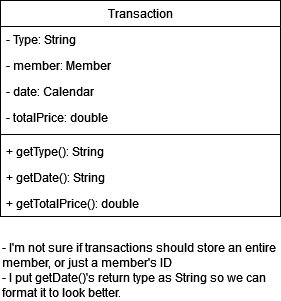

The diagram above was exported from draw.io. Its source (the exported page's mxGraphModel, read from the mxfile embedded in the PNG):
<mxGraphModel dx="515" dy="729" grid="1" gridSize="10" guides="1" tooltips="1" connect="1" arrows="1" fold="1" page="1" pageScale="1" pageWidth="827" pageHeight="1169" math="0" shadow="0">
  <root>
    <mxCell id="WIyWlLk6GJQsqaUBKTNV-0" />
    <mxCell id="WIyWlLk6GJQsqaUBKTNV-1" parent="WIyWlLk6GJQsqaUBKTNV-0" />
    <mxCell id="zkfFHV4jXpPFQw0GAbJ--0" value="Transaction" style="swimlane;fontStyle=0;align=center;verticalAlign=top;childLayout=stackLayout;horizontal=1;startSize=26;horizontalStack=0;resizeParent=1;resizeLast=0;collapsible=1;marginBottom=0;rounded=0;shadow=0;strokeWidth=1;" parent="WIyWlLk6GJQsqaUBKTNV-1" vertex="1">
      <mxGeometry x="200" y="80" width="280" height="216" as="geometry">
        <mxRectangle x="230" y="140" width="160" height="26" as="alternateBounds" />
      </mxGeometry>
    </mxCell>
    <mxCell id="tD9W3GbSMqQ5kYib6k3D-23" value="- Type: String" style="text;align=left;verticalAlign=top;spacingLeft=4;spacingRight=4;overflow=hidden;rotatable=0;points=[[0,0.5],[1,0.5]];portConstraint=eastwest;" parent="zkfFHV4jXpPFQw0GAbJ--0" vertex="1">
      <mxGeometry y="26" width="280" height="26" as="geometry" />
    </mxCell>
    <mxCell id="tD9W3GbSMqQ5kYib6k3D-24" value="- member: Member" style="text;align=left;verticalAlign=top;spacingLeft=4;spacingRight=4;overflow=hidden;rotatable=0;points=[[0,0.5],[1,0.5]];portConstraint=eastwest;" parent="zkfFHV4jXpPFQw0GAbJ--0" vertex="1">
      <mxGeometry y="52" width="280" height="26" as="geometry" />
    </mxCell>
    <mxCell id="zkfFHV4jXpPFQw0GAbJ--1" value="- date: Calendar" style="text;align=left;verticalAlign=top;spacingLeft=4;spacingRight=4;overflow=hidden;rotatable=0;points=[[0,0.5],[1,0.5]];portConstraint=eastwest;" parent="zkfFHV4jXpPFQw0GAbJ--0" vertex="1">
      <mxGeometry y="78" width="280" height="26" as="geometry" />
    </mxCell>
    <mxCell id="tD9W3GbSMqQ5kYib6k3D-25" value="- totalPrice: double" style="text;align=left;verticalAlign=top;spacingLeft=4;spacingRight=4;overflow=hidden;rotatable=0;points=[[0,0.5],[1,0.5]];portConstraint=eastwest;" parent="zkfFHV4jXpPFQw0GAbJ--0" vertex="1">
      <mxGeometry y="104" width="280" height="26" as="geometry" />
    </mxCell>
    <mxCell id="zkfFHV4jXpPFQw0GAbJ--4" value="" style="line;html=1;strokeWidth=1;align=left;verticalAlign=middle;spacingTop=-1;spacingLeft=3;spacingRight=3;rotatable=0;labelPosition=right;points=[];portConstraint=eastwest;" parent="zkfFHV4jXpPFQw0GAbJ--0" vertex="1">
      <mxGeometry y="130" width="280" height="8" as="geometry" />
    </mxCell>
    <mxCell id="zkfFHV4jXpPFQw0GAbJ--5" value="+ getType(): String" style="text;align=left;verticalAlign=top;spacingLeft=4;spacingRight=4;overflow=hidden;rotatable=0;points=[[0,0.5],[1,0.5]];portConstraint=eastwest;" parent="zkfFHV4jXpPFQw0GAbJ--0" vertex="1">
      <mxGeometry y="138" width="280" height="26" as="geometry" />
    </mxCell>
    <mxCell id="tD9W3GbSMqQ5kYib6k3D-13" value="+ getDate(): String" style="text;align=left;verticalAlign=top;spacingLeft=4;spacingRight=4;overflow=hidden;rotatable=0;points=[[0,0.5],[1,0.5]];portConstraint=eastwest;" parent="zkfFHV4jXpPFQw0GAbJ--0" vertex="1">
      <mxGeometry y="164" width="280" height="26" as="geometry" />
    </mxCell>
    <mxCell id="tD9W3GbSMqQ5kYib6k3D-21" value="+ getTotalPrice(): double" style="text;align=left;verticalAlign=top;spacingLeft=4;spacingRight=4;overflow=hidden;rotatable=0;points=[[0,0.5],[1,0.5]];portConstraint=eastwest;" parent="zkfFHV4jXpPFQw0GAbJ--0" vertex="1">
      <mxGeometry y="190" width="280" height="26" as="geometry" />
    </mxCell>
    <mxCell id="tD9W3GbSMqQ5kYib6k3D-26" value="&lt;div align=&quot;left&quot;&gt;- I'm not sure if transactions should store an entire member, or just a member's ID&lt;/div&gt;" style="text;html=1;strokeColor=none;fillColor=none;align=left;verticalAlign=middle;whiteSpace=wrap;rounded=0;" parent="WIyWlLk6GJQsqaUBKTNV-1" vertex="1">
      <mxGeometry x="200" y="320" width="280" height="30" as="geometry" />
    </mxCell>
    <mxCell id="tD9W3GbSMqQ5kYib6k3D-28" value="- I put getDate()'s return type as String so we can format it to look better." style="text;html=1;strokeColor=none;fillColor=none;align=left;verticalAlign=middle;whiteSpace=wrap;rounded=0;" parent="WIyWlLk6GJQsqaUBKTNV-1" vertex="1">
      <mxGeometry x="200" y="350" width="280" height="30" as="geometry" />
    </mxCell>
  </root>
</mxGraphModel>